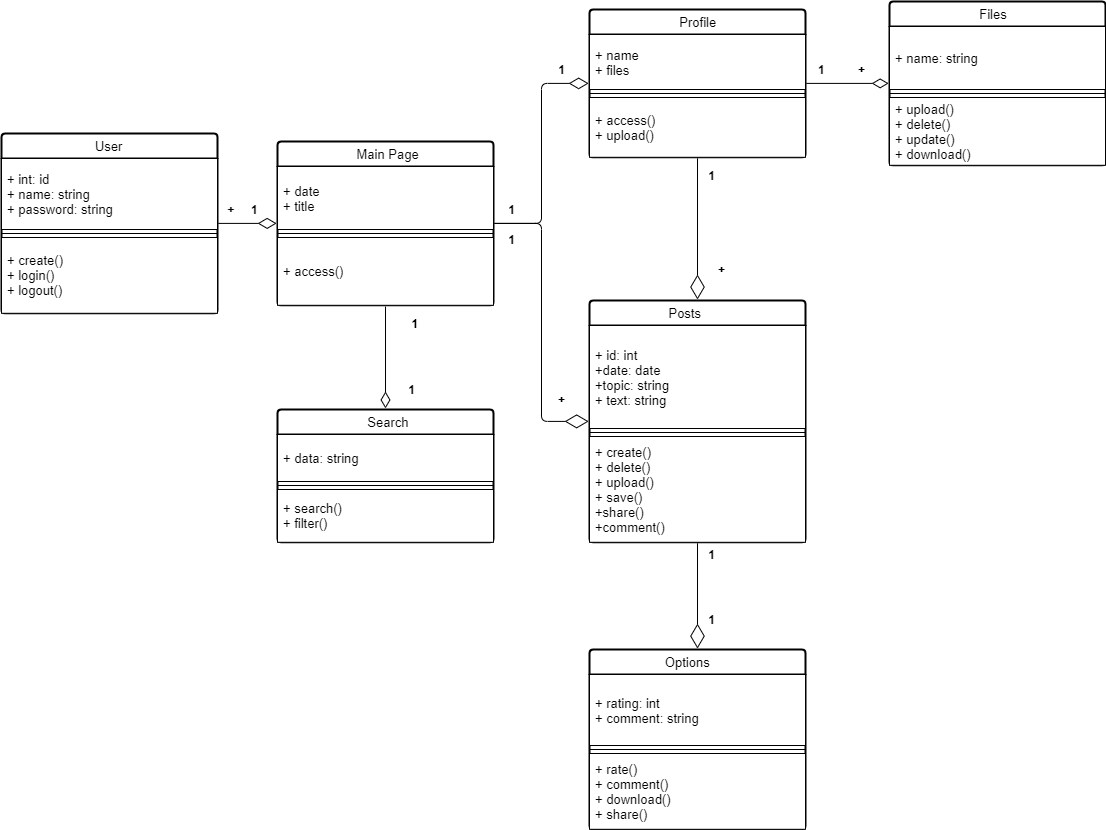

The diagram above was exported from draw.io. Its source (the exported page's mxGraphModel, read from the mxfile embedded in the PNG):
<mxGraphModel dx="1758" dy="1045" grid="1" gridSize="10" guides="1" tooltips="1" connect="1" arrows="1" fold="1" page="1" pageScale="1" pageWidth="827" pageHeight="1169" math="0" shadow="0">
  <root>
    <mxCell id="0" />
    <mxCell id="1" parent="0" />
    <mxCell id="78" value="&amp;nbsp; &amp;nbsp; &amp;nbsp; &amp;nbsp; &amp;nbsp; &amp;nbsp; &amp;nbsp; &amp;nbsp; &amp;nbsp; &amp;nbsp; &amp;nbsp; &amp;nbsp; &amp;nbsp; User" style="html=1;overflow=block;blockSpacing=1;whiteSpace=wrap;swimlane;childLayout=stackLayout;horizontal=1;horizontalStack=0;resizeParent=1;resizeParentMax=0;resizeLast=0;collapsible=0;fontStyle=0;marginBottom=0;swimlaneFillColor=#ffffff;startSize=25;whiteSpace=wrap;fontSize=13;align=left;whiteSpace=wrap;align=left;spacing=0;strokeOpacity=100;rounded=1;absoluteArcSize=1;arcSize=7;strokeWidth=2;strokeColor=#000000;labelBackgroundColor=none;" vertex="1" parent="1">
      <mxGeometry x="50" y="154" width="216" height="179.8" as="geometry" />
    </mxCell>
    <mxCell id="79" value="+ int: id&#10;+ name: string&#10;+ password: string" style="part=1;html=1;resizeHeight=0;align=left;verticalAlign=middle;spacingLeft=4;spacingRight=4;overflow=hidden;rotatable=0;points=[[0,0.5],[1,0.5]];portConstraint=eastwest;swimlaneFillColor=#ffffff;strokeOpacity=100;fontSize=13;strokeColor=#000000;labelBackgroundColor=none;" vertex="1" parent="78">
      <mxGeometry y="25" width="216" height="71" as="geometry" />
    </mxCell>
    <mxCell id="80" value="" style="line;strokeWidth=1;align=left;verticalAlign=middle;spacingTop=-1;spacingLeft=3;spacingRight=3;rotatable=0;labelPosition=right;points=[];portConstraint=eastwest;strokeColor=#000000;labelBackgroundColor=none;" vertex="1" parent="78">
      <mxGeometry y="96" width="216" height="8" as="geometry" />
    </mxCell>
    <mxCell id="81" value="+ create()&#10;+ login()&#10;+ logout()" style="part=1;html=1;resizeHeight=0;align=left;verticalAlign=middle;spacingLeft=4;spacingRight=4;overflow=hidden;rotatable=0;points=[[0,0.5],[1,0.5]];portConstraint=eastwest;swimlaneFillColor=#ffffff;strokeOpacity=100;fontSize=13;strokeColor=#000000;labelBackgroundColor=none;" vertex="1" parent="78">
      <mxGeometry y="104" width="216" height="75.8" as="geometry" />
    </mxCell>
    <mxCell id="82" value="&amp;nbsp; &amp;nbsp; &amp;nbsp; &amp;nbsp; &amp;nbsp; &amp;nbsp; &amp;nbsp; &amp;nbsp; &amp;nbsp; &amp;nbsp; &amp;nbsp; Main Page" style="html=1;overflow=block;blockSpacing=1;whiteSpace=wrap;swimlane;childLayout=stackLayout;horizontal=1;horizontalStack=0;resizeParent=1;resizeParentMax=0;resizeLast=0;collapsible=0;fontStyle=0;marginBottom=0;swimlaneFillColor=#ffffff;startSize=25;whiteSpace=wrap;fontSize=13;align=left;whiteSpace=wrap;align=left;spacing=0;strokeOpacity=100;rounded=1;absoluteArcSize=1;arcSize=7;strokeWidth=2;strokeColor=#000000;labelBackgroundColor=none;" vertex="1" parent="1">
      <mxGeometry x="326" y="162" width="216" height="163.8" as="geometry" />
    </mxCell>
    <mxCell id="83" value="+ date&#10;+ title " style="part=1;html=1;resizeHeight=0;align=left;verticalAlign=middle;spacingLeft=4;spacingRight=4;overflow=hidden;rotatable=0;points=[[0,0.5],[1,0.5]];portConstraint=eastwest;swimlaneFillColor=#ffffff;strokeOpacity=100;fontSize=13;strokeColor=#000000;labelBackgroundColor=none;" vertex="1" parent="82">
      <mxGeometry y="25" width="216" height="63" as="geometry" />
    </mxCell>
    <mxCell id="84" value="" style="line;strokeWidth=1;align=left;verticalAlign=middle;spacingTop=-1;spacingLeft=3;spacingRight=3;rotatable=0;labelPosition=right;points=[];portConstraint=eastwest;strokeColor=#000000;labelBackgroundColor=none;" vertex="1" parent="82">
      <mxGeometry y="88" width="216" height="8" as="geometry" />
    </mxCell>
    <mxCell id="85" value="+ access()" style="part=1;html=1;resizeHeight=0;align=left;verticalAlign=middle;spacingLeft=4;spacingRight=4;overflow=hidden;rotatable=0;points=[[0,0.5],[1,0.5]];portConstraint=eastwest;swimlaneFillColor=#ffffff;strokeOpacity=100;fontSize=13;strokeColor=#000000;labelBackgroundColor=none;" vertex="1" parent="82">
      <mxGeometry y="96" width="216" height="67.8" as="geometry" />
    </mxCell>
    <mxCell id="86" value="&amp;nbsp; &amp;nbsp; &amp;nbsp; &amp;nbsp; &amp;nbsp; &amp;nbsp; &amp;nbsp; &amp;nbsp; &amp;nbsp; &amp;nbsp; &amp;nbsp; &amp;nbsp; &amp;nbsp;Profile" style="html=1;overflow=block;blockSpacing=1;whiteSpace=wrap;swimlane;childLayout=stackLayout;horizontal=1;horizontalStack=0;resizeParent=1;resizeParentMax=0;resizeLast=0;collapsible=0;fontStyle=0;marginBottom=0;swimlaneFillColor=#ffffff;startSize=25;whiteSpace=wrap;fontSize=13;align=left;whiteSpace=wrap;align=left;spacing=0;strokeOpacity=100;rounded=1;absoluteArcSize=1;arcSize=7;strokeWidth=2;strokeColor=#000000;labelBackgroundColor=none;" vertex="1" parent="1">
      <mxGeometry x="638" y="30" width="216" height="147.8" as="geometry" />
    </mxCell>
    <mxCell id="87" value="+ name&#10;+ files" style="part=1;html=1;resizeHeight=0;align=left;verticalAlign=middle;spacingLeft=4;spacingRight=4;overflow=hidden;rotatable=0;points=[[0,0.5],[1,0.5]];portConstraint=eastwest;swimlaneFillColor=#ffffff;strokeOpacity=100;fontSize=13;strokeColor=#000000;labelBackgroundColor=none;" vertex="1" parent="86">
      <mxGeometry y="25" width="216" height="55" as="geometry" />
    </mxCell>
    <mxCell id="88" value="" style="line;strokeWidth=1;align=left;verticalAlign=middle;spacingTop=-1;spacingLeft=3;spacingRight=3;rotatable=0;labelPosition=right;points=[];portConstraint=eastwest;strokeColor=#000000;labelBackgroundColor=none;" vertex="1" parent="86">
      <mxGeometry y="80" width="216" height="8" as="geometry" />
    </mxCell>
    <mxCell id="89" value="+ access()&#10;+ upload()" style="part=1;html=1;resizeHeight=0;align=left;verticalAlign=middle;spacingLeft=4;spacingRight=4;overflow=hidden;rotatable=0;points=[[0,0.5],[1,0.5]];portConstraint=eastwest;swimlaneFillColor=#ffffff;strokeOpacity=100;fontSize=13;strokeColor=#000000;labelBackgroundColor=none;" vertex="1" parent="86">
      <mxGeometry y="88" width="216" height="59.8" as="geometry" />
    </mxCell>
    <mxCell id="90" value="&amp;nbsp; &amp;nbsp; &amp;nbsp; &amp;nbsp; &amp;nbsp; &amp;nbsp; &amp;nbsp; &amp;nbsp; &amp;nbsp; &amp;nbsp; &amp;nbsp; &amp;nbsp; &amp;nbsp;Files" style="html=1;overflow=block;blockSpacing=1;whiteSpace=wrap;swimlane;childLayout=stackLayout;horizontal=1;horizontalStack=0;resizeParent=1;resizeParentMax=0;resizeLast=0;collapsible=0;fontStyle=0;marginBottom=0;swimlaneFillColor=#ffffff;startSize=25;whiteSpace=wrap;fontSize=13;align=left;whiteSpace=wrap;align=left;spacing=0;strokeOpacity=100;rounded=1;absoluteArcSize=1;arcSize=7;strokeWidth=2;strokeColor=#000000;labelBackgroundColor=none;" vertex="1" parent="1">
      <mxGeometry x="938" y="22" width="216" height="163.8" as="geometry" />
    </mxCell>
    <mxCell id="91" value="+ name: string" style="part=1;html=1;resizeHeight=0;align=left;verticalAlign=middle;spacingLeft=4;spacingRight=4;overflow=hidden;rotatable=0;points=[[0,0.5],[1,0.5]];portConstraint=eastwest;swimlaneFillColor=#ffffff;strokeOpacity=100;fontSize=13;strokeColor=#000000;labelBackgroundColor=none;" vertex="1" parent="90">
      <mxGeometry y="25" width="216" height="63" as="geometry" />
    </mxCell>
    <mxCell id="92" value="" style="line;strokeWidth=1;align=left;verticalAlign=middle;spacingTop=-1;spacingLeft=3;spacingRight=3;rotatable=0;labelPosition=right;points=[];portConstraint=eastwest;strokeColor=#000000;labelBackgroundColor=none;" vertex="1" parent="90">
      <mxGeometry y="88" width="216" height="8" as="geometry" />
    </mxCell>
    <mxCell id="93" value="+ upload()&#10;+ delete()&#10;+ update()&#10;+ download()" style="part=1;html=1;resizeHeight=0;align=left;verticalAlign=middle;spacingLeft=4;spacingRight=4;overflow=hidden;rotatable=0;points=[[0,0.5],[1,0.5]];portConstraint=eastwest;swimlaneFillColor=#ffffff;strokeOpacity=100;fontSize=13;strokeColor=#000000;labelBackgroundColor=none;" vertex="1" parent="90">
      <mxGeometry y="96" width="216" height="67.8" as="geometry" />
    </mxCell>
    <mxCell id="94" value="&amp;nbsp; &amp;nbsp; &amp;nbsp; &amp;nbsp; &amp;nbsp; &amp;nbsp; &amp;nbsp; &amp;nbsp; &amp;nbsp; &amp;nbsp; &amp;nbsp; Posts" style="html=1;overflow=block;blockSpacing=1;whiteSpace=wrap;swimlane;childLayout=stackLayout;horizontal=1;horizontalStack=0;resizeParent=1;resizeParentMax=0;resizeLast=0;collapsible=0;fontStyle=0;marginBottom=0;swimlaneFillColor=#ffffff;startSize=25;whiteSpace=wrap;fontSize=13;align=left;whiteSpace=wrap;align=left;spacing=0;strokeOpacity=100;rounded=1;absoluteArcSize=1;arcSize=7;strokeWidth=2;strokeColor=#000000;labelBackgroundColor=none;" vertex="1" parent="1">
      <mxGeometry x="638" y="321" width="216" height="241.8" as="geometry" />
    </mxCell>
    <mxCell id="95" value="+ id: int&#10;+date: date&#10;+topic: string&#10;+ text: string" style="part=1;html=1;resizeHeight=0;align=left;verticalAlign=middle;spacingLeft=4;spacingRight=4;overflow=hidden;rotatable=0;points=[[0,0.5],[1,0.5]];portConstraint=eastwest;swimlaneFillColor=#ffffff;strokeOpacity=100;fontSize=13;strokeColor=#000000;labelBackgroundColor=none;" vertex="1" parent="94">
      <mxGeometry y="25" width="216" height="103" as="geometry" />
    </mxCell>
    <mxCell id="96" value="" style="line;strokeWidth=1;align=left;verticalAlign=middle;spacingTop=-1;spacingLeft=3;spacingRight=3;rotatable=0;labelPosition=right;points=[];portConstraint=eastwest;strokeColor=#000000;labelBackgroundColor=none;" vertex="1" parent="94">
      <mxGeometry y="128" width="216" height="8" as="geometry" />
    </mxCell>
    <mxCell id="97" value="+ create()&#10;+ delete()&#10;+ upload()&#10;+ save()&#10;+share()&#10;+comment()" style="part=1;html=1;resizeHeight=0;align=left;verticalAlign=middle;spacingLeft=4;spacingRight=4;overflow=hidden;rotatable=0;points=[[0,0.5],[1,0.5]];portConstraint=eastwest;swimlaneFillColor=#ffffff;strokeOpacity=100;fontSize=13;strokeColor=#000000;labelBackgroundColor=none;" vertex="1" parent="94">
      <mxGeometry y="136" width="216" height="105.8" as="geometry" />
    </mxCell>
    <mxCell id="98" value="&amp;nbsp; &amp;nbsp; &amp;nbsp; &amp;nbsp; &amp;nbsp; &amp;nbsp; &amp;nbsp; &amp;nbsp; &amp;nbsp; &amp;nbsp; &amp;nbsp; &amp;nbsp; &amp;nbsp;Search" style="html=1;overflow=block;blockSpacing=1;whiteSpace=wrap;swimlane;childLayout=stackLayout;horizontal=1;horizontalStack=0;resizeParent=1;resizeParentMax=0;resizeLast=0;collapsible=0;fontStyle=0;marginBottom=0;swimlaneFillColor=#ffffff;startSize=25;whiteSpace=wrap;fontSize=13;align=left;whiteSpace=wrap;align=left;spacing=0;strokeOpacity=100;rounded=1;absoluteArcSize=1;arcSize=7;strokeWidth=2;strokeColor=#000000;labelBackgroundColor=none;" vertex="1" parent="1">
      <mxGeometry x="326" y="430" width="216" height="132.8" as="geometry" />
    </mxCell>
    <mxCell id="99" value="+ data: string" style="part=1;html=1;resizeHeight=0;align=left;verticalAlign=middle;spacingLeft=4;spacingRight=4;overflow=hidden;rotatable=0;points=[[0,0.5],[1,0.5]];portConstraint=eastwest;swimlaneFillColor=#ffffff;strokeOpacity=100;fontSize=13;strokeColor=#000000;labelBackgroundColor=none;" vertex="1" parent="98">
      <mxGeometry y="25" width="216" height="47" as="geometry" />
    </mxCell>
    <mxCell id="100" value="" style="line;strokeWidth=1;align=left;verticalAlign=middle;spacingTop=-1;spacingLeft=3;spacingRight=3;rotatable=0;labelPosition=right;points=[];portConstraint=eastwest;strokeColor=#000000;labelBackgroundColor=none;" vertex="1" parent="98">
      <mxGeometry y="72" width="216" height="8" as="geometry" />
    </mxCell>
    <mxCell id="101" value="+ search()&#10;+ filter()" style="part=1;html=1;resizeHeight=0;align=left;verticalAlign=middle;spacingLeft=4;spacingRight=4;overflow=hidden;rotatable=0;points=[[0,0.5],[1,0.5]];portConstraint=eastwest;swimlaneFillColor=#ffffff;strokeOpacity=100;fontSize=13;strokeColor=#000000;labelBackgroundColor=none;" vertex="1" parent="98">
      <mxGeometry y="80" width="216" height="52.8" as="geometry" />
    </mxCell>
    <UserObject label="" lucidchartObjectId="b9MyVlG1FnnJ" id="102">
      <mxCell style="html=1;jettySize=18;whiteSpace=wrap;overflow=block;blockSpacing=1;fontSize=11;rounded=1;arcSize=12;edgeStyle=orthogonalEdgeStyle;startArrow=none;;endArrow=diamondThin;endFill=0;;exitX=1.004;exitY=0.5;exitPerimeter=0;entryX=-0.004;entryY=0.5;entryPerimeter=0;strokeColor=#000000;align=left;labelBackgroundColor=none;targetPerimeterSpacing=3;sourcePerimeterSpacing=3;startSize=9;endSize=16;" edge="1" parent="1" source="78" target="82">
        <mxGeometry width="100" height="100" relative="1" as="geometry">
          <Array as="points" />
        </mxGeometry>
      </mxCell>
    </UserObject>
    <UserObject label="" lucidchartObjectId="g9Myz~nE3h.V" id="103">
      <mxCell style="html=1;jettySize=18;whiteSpace=wrap;overflow=block;blockSpacing=1;fontSize=11;rounded=1;arcSize=12;edgeStyle=orthogonalEdgeStyle;startArrow=none;;endArrow=diamondThin;endFill=0;;exitX=1.004;exitY=0.5;exitPerimeter=0;entryX=-0.004;entryY=0.5;entryPerimeter=0;strokeColor=#000000;align=left;labelBackgroundColor=none;endSize=17;" edge="1" parent="1" source="82" target="86">
        <mxGeometry width="100" height="100" relative="1" as="geometry">
          <Array as="points" />
        </mxGeometry>
      </mxCell>
    </UserObject>
    <UserObject label="" lucidchartObjectId="r9MyrntbzZbA" id="104">
      <mxCell style="html=1;jettySize=18;whiteSpace=wrap;overflow=block;blockSpacing=1;fontSize=11;rounded=1;arcSize=12;edgeStyle=orthogonalEdgeStyle;startArrow=none;;endArrow=diamondThin;endFill=0;;exitX=1.004;exitY=0.5;exitPerimeter=0;entryX=-0.004;entryY=0.5;entryPerimeter=0;strokeColor=#000000;align=left;labelBackgroundColor=none;endSize=14;" edge="1" parent="1" source="86" target="90">
        <mxGeometry width="100" height="100" relative="1" as="geometry">
          <Array as="points" />
        </mxGeometry>
      </mxCell>
    </UserObject>
    <UserObject label="" lucidchartObjectId="R9MyuD7_NjpN" id="105">
      <mxCell style="html=1;jettySize=18;whiteSpace=wrap;overflow=block;blockSpacing=1;fontSize=11;rounded=1;arcSize=12;edgeStyle=orthogonalEdgeStyle;startArrow=none;;endArrow=diamondThin;endFill=0;;exitX=1.004;exitY=0.5;exitPerimeter=0;entryX=-0.004;entryY=0.5;entryPerimeter=0;strokeColor=#000000;align=left;labelBackgroundColor=none;endSize=21;" edge="1" parent="1" source="82" target="94">
        <mxGeometry width="100" height="100" relative="1" as="geometry">
          <Array as="points" />
        </mxGeometry>
      </mxCell>
    </UserObject>
    <UserObject label="" lucidchartObjectId="U9MyWD9sb4j." id="106">
      <mxCell style="html=1;jettySize=18;whiteSpace=wrap;overflow=block;blockSpacing=1;fontSize=11;rounded=1;arcSize=12;edgeStyle=orthogonalEdgeStyle;startArrow=none;;endArrow=diamondThin;endFill=0;;exitX=0.5;exitY=1.007;exitPerimeter=0;entryX=0.5;entryY=-0.004;entryPerimeter=0;strokeColor=#000000;align=left;labelBackgroundColor=none;endSize=22;" edge="1" parent="1" source="86" target="94">
        <mxGeometry width="100" height="100" relative="1" as="geometry">
          <Array as="points" />
        </mxGeometry>
      </mxCell>
    </UserObject>
    <UserObject label="" lucidchartObjectId="n-MyU44kgh86" id="107">
      <mxCell style="html=1;jettySize=18;whiteSpace=wrap;overflow=block;blockSpacing=1;fontSize=11;rounded=1;arcSize=12;edgeStyle=orthogonalEdgeStyle;startArrow=none;;endArrow=diamondThin;endFill=0;;exitX=0.5;exitY=1.008;exitPerimeter=0;entryX=0.5;entryY=-0.008;entryPerimeter=0;strokeColor=#000000;align=left;labelBackgroundColor=none;endSize=14;" edge="1" parent="1" source="82" target="98">
        <mxGeometry width="100" height="100" relative="1" as="geometry">
          <Array as="points" />
        </mxGeometry>
      </mxCell>
    </UserObject>
    <mxCell id="108" value="&amp;nbsp; &amp;nbsp; &amp;nbsp; &amp;nbsp; &amp;nbsp; &amp;nbsp; &amp;nbsp; &amp;nbsp; &amp;nbsp; &amp;nbsp; &amp;nbsp;Options" style="html=1;overflow=block;blockSpacing=1;whiteSpace=wrap;swimlane;childLayout=stackLayout;horizontal=1;horizontalStack=0;resizeParent=1;resizeParentMax=0;resizeLast=0;collapsible=0;fontStyle=0;marginBottom=0;swimlaneFillColor=#ffffff;startSize=25;whiteSpace=wrap;fontSize=13;align=left;whiteSpace=wrap;align=left;spacing=0;strokeOpacity=100;rounded=1;absoluteArcSize=1;arcSize=7;strokeWidth=2;strokeColor=#000000;labelBackgroundColor=none;" vertex="1" parent="1">
      <mxGeometry x="638" y="670" width="216" height="179.8" as="geometry" />
    </mxCell>
    <mxCell id="109" value="+ rating: int&#10;+ comment: string" style="part=1;html=1;resizeHeight=0;align=left;verticalAlign=middle;spacingLeft=4;spacingRight=4;overflow=hidden;rotatable=0;points=[[0,0.5],[1,0.5]];portConstraint=eastwest;swimlaneFillColor=#ffffff;strokeOpacity=100;fontSize=13;strokeColor=#000000;labelBackgroundColor=none;" vertex="1" parent="108">
      <mxGeometry y="25" width="216" height="71" as="geometry" />
    </mxCell>
    <mxCell id="110" value="" style="line;strokeWidth=1;align=left;verticalAlign=middle;spacingTop=-1;spacingLeft=3;spacingRight=3;rotatable=0;labelPosition=right;points=[];portConstraint=eastwest;strokeColor=#000000;labelBackgroundColor=none;" vertex="1" parent="108">
      <mxGeometry y="96" width="216" height="8" as="geometry" />
    </mxCell>
    <mxCell id="111" value="+ rate()&#10;+ comment()&#10;+ download()&#10;+ share()" style="part=1;html=1;resizeHeight=0;align=left;verticalAlign=middle;spacingLeft=4;spacingRight=4;overflow=hidden;rotatable=0;points=[[0,0.5],[1,0.5]];portConstraint=eastwest;swimlaneFillColor=#ffffff;strokeOpacity=100;fontSize=13;strokeColor=#000000;labelBackgroundColor=none;" vertex="1" parent="108">
      <mxGeometry y="104" width="216" height="75.8" as="geometry" />
    </mxCell>
    <UserObject label="" lucidchartObjectId="G_Myb4.Go.PB" id="112">
      <mxCell style="html=1;jettySize=18;whiteSpace=wrap;overflow=block;blockSpacing=1;fontSize=11;rounded=1;arcSize=12;edgeStyle=orthogonalEdgeStyle;startArrow=none;;endArrow=diamondThin;endFill=0;;exitX=0.5;exitY=1.004;exitPerimeter=0;entryX=0.5;entryY=-0.005;entryPerimeter=0;strokeColor=#000000;align=left;labelBackgroundColor=none;endSize=22;" edge="1" parent="1" source="94" target="108">
        <mxGeometry width="100" height="100" relative="1" as="geometry">
          <Array as="points" />
        </mxGeometry>
      </mxCell>
    </UserObject>
    <mxCell id="114" value="&lt;b&gt;+&amp;nbsp; &amp;nbsp; &amp;nbsp;1&lt;/b&gt;" style="text;html=1;align=center;verticalAlign=middle;resizable=0;points=[];autosize=1;fontColor=#000000;" vertex="1" parent="1">
      <mxGeometry x="266" y="220" width="50" height="20" as="geometry" />
    </mxCell>
    <mxCell id="115" value="&lt;b&gt;1&amp;nbsp;&lt;/b&gt;" style="text;html=1;align=center;verticalAlign=middle;resizable=0;points=[];autosize=1;fontColor=#000000;" vertex="1" parent="1">
      <mxGeometry x="450" y="333.8" width="30" height="20" as="geometry" />
    </mxCell>
    <mxCell id="116" value="&lt;b&gt;1&lt;/b&gt;" style="text;html=1;align=center;verticalAlign=middle;resizable=0;points=[];autosize=1;fontColor=#000000;" vertex="1" parent="1">
      <mxGeometry x="450" y="400" width="20" height="20" as="geometry" />
    </mxCell>
    <mxCell id="117" value="&lt;b&gt;1&lt;/b&gt;" style="text;html=1;align=center;verticalAlign=middle;resizable=0;points=[];autosize=1;fontColor=#000000;" vertex="1" parent="1">
      <mxGeometry x="550" y="220" width="20" height="20" as="geometry" />
    </mxCell>
    <mxCell id="118" value="&lt;b&gt;1&lt;/b&gt;" style="text;html=1;align=center;verticalAlign=middle;resizable=0;points=[];autosize=1;fontColor=#000000;" vertex="1" parent="1">
      <mxGeometry x="600" y="80" width="20" height="20" as="geometry" />
    </mxCell>
    <mxCell id="119" value="&lt;b&gt;1&lt;/b&gt;" style="text;html=1;align=center;verticalAlign=middle;resizable=0;points=[];autosize=1;fontColor=#000000;" vertex="1" parent="1">
      <mxGeometry x="550" y="250" width="20" height="20" as="geometry" />
    </mxCell>
    <mxCell id="120" value="&lt;b&gt;+&lt;/b&gt;" style="text;html=1;align=center;verticalAlign=middle;resizable=0;points=[];autosize=1;fontColor=#000000;" vertex="1" parent="1">
      <mxGeometry x="600" y="410" width="20" height="20" as="geometry" />
    </mxCell>
    <mxCell id="121" value="1&amp;nbsp; &amp;nbsp; &amp;nbsp; &amp;nbsp; &amp;nbsp; +" style="text;html=1;align=center;verticalAlign=middle;resizable=0;points=[];autosize=1;fontColor=#000000;fontStyle=1" vertex="1" parent="1">
      <mxGeometry x="860" y="80" width="60" height="20" as="geometry" />
    </mxCell>
    <mxCell id="123" value="&lt;b&gt;1&lt;/b&gt;" style="text;html=1;align=center;verticalAlign=middle;resizable=0;points=[];autosize=1;fontColor=#000000;" vertex="1" parent="1">
      <mxGeometry x="750" y="185.8" width="20" height="20" as="geometry" />
    </mxCell>
    <mxCell id="124" value="&lt;b&gt;+&lt;/b&gt;" style="text;html=1;align=center;verticalAlign=middle;resizable=0;points=[];autosize=1;fontColor=#000000;" vertex="1" parent="1">
      <mxGeometry x="760" y="280" width="20" height="20" as="geometry" />
    </mxCell>
    <mxCell id="125" value="&lt;b&gt;1&lt;/b&gt;" style="text;html=1;align=center;verticalAlign=middle;resizable=0;points=[];autosize=1;fontColor=#000000;" vertex="1" parent="1">
      <mxGeometry x="750" y="630" width="20" height="20" as="geometry" />
    </mxCell>
    <mxCell id="126" value="&lt;b&gt;1&lt;/b&gt;" style="text;html=1;align=center;verticalAlign=middle;resizable=0;points=[];autosize=1;fontColor=#000000;" vertex="1" parent="1">
      <mxGeometry x="750" y="565" width="20" height="20" as="geometry" />
    </mxCell>
  </root>
</mxGraphModel>